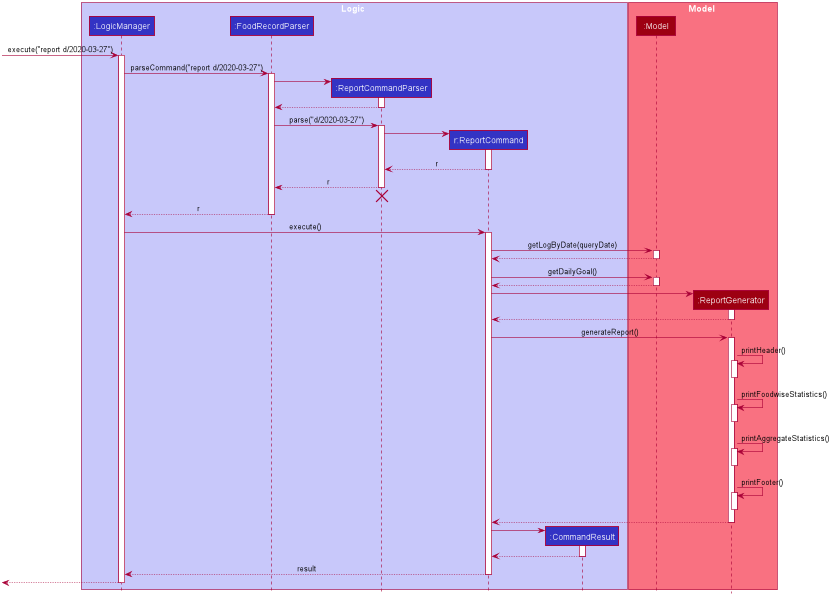

The diagram above was rendered by PlantUML. Its source (embedded in the PNG):
@startuml








skinparam BackgroundColor #FFFFFFF

skinparam Shadowing false

skinparam Class {
    FontColor #FFFFFF
    BorderThickness 1
    BorderColor #FFFFFF
    StereotypeFontColor #FFFFFF
    FontName Arial
}

skinparam Actor {
    BorderColor #000000
    Color #000000
    FontName Arial
}

skinparam Sequence {
    MessageAlign center
    BoxFontSize 15
    BoxPadding 0
    BoxFontColor #FFFFFF
    FontName Arial
}

skinparam Participant {
    FontColor #FFFFFFF
    Padding 20
}

skinparam MinClassWidth 50
skinparam ParticipantPadding 10
skinparam Shadowing false
skinparam DefaultTextAlignment center
skinparam packageStyle Rectangle

hide footbox
hide members
hide circle

box Logic #C8C8FA
participant ":LogicManager" as LogicManager #3333C4
participant ":FoodRecordParser" as FoodRecordParser #3333C4
participant ":ReportCommandParser" as ReportCommandParser #3333C4
participant "r:ReportCommand" as ReportCommand #3333C4
participant ":CommandResult" as CommandResult #3333C4
end box

box Model #F97181
participant ":Model" as Model #9D0012
participant ":ReportGenerator" as ReportGenerator #9D0012
end box

[-> LogicManager : execute("report d/2020-03-27")
activate LogicManager

LogicManager -> FoodRecordParser : parseCommand("report d/2020-03-27")
activate FoodRecordParser

create ReportCommandParser
FoodRecordParser -> ReportCommandParser
activate ReportCommandParser

ReportCommandParser --> FoodRecordParser
deactivate ReportCommandParser

FoodRecordParser -> ReportCommandParser : parse("d/2020-03-27")
activate ReportCommandParser

create ReportCommand
ReportCommandParser -> ReportCommand
activate ReportCommand

ReportCommand --> ReportCommandParser : r
deactivate ReportCommand

ReportCommandParser --> FoodRecordParser : r
deactivate ReportCommandParser
ReportCommandParser -[hidden]-> FoodRecordParser
destroy ReportCommandParser

FoodRecordParser --> LogicManager : r
deactivate FoodRecordParser

LogicManager -> ReportCommand : execute()
activate ReportCommand

ReportCommand -> Model : getLogByDate(queryDate)
activate Model

Model --> ReportCommand
deactivate Model

ReportCommand -> Model : getDailyGoal()
activate Model
Model --> ReportCommand
deactivate Model

create ReportGenerator
ReportCommand -> ReportGenerator
activate ReportGenerator
ReportGenerator --> ReportCommand
deactivate ReportGenerator

ReportCommand -> ReportGenerator : generateReport()
activate ReportGenerator

ReportGenerator -> ReportGenerator : printHeader()
activate ReportGenerator
deactivate ReportGenerator

ReportGenerator -> ReportGenerator : printFoodwiseStatistics()
activate ReportGenerator
deactivate ReportGenerator

ReportGenerator -> ReportGenerator : printAggregateStatistics()
activate ReportGenerator
deactivate ReportGenerator

ReportGenerator -> ReportGenerator : printFooter()
activate ReportGenerator
deactivate ReportGenerator

ReportGenerator --> ReportCommand
deactivate ReportGenerator
create CommandResult
ReportCommand -> CommandResult
activate CommandResult

CommandResult --> ReportCommand
deactivate CommandResult

ReportCommand --> LogicManager : result
deactivate ReportCommand

[<--LogicManager
deactivate LogicManager
@enduml